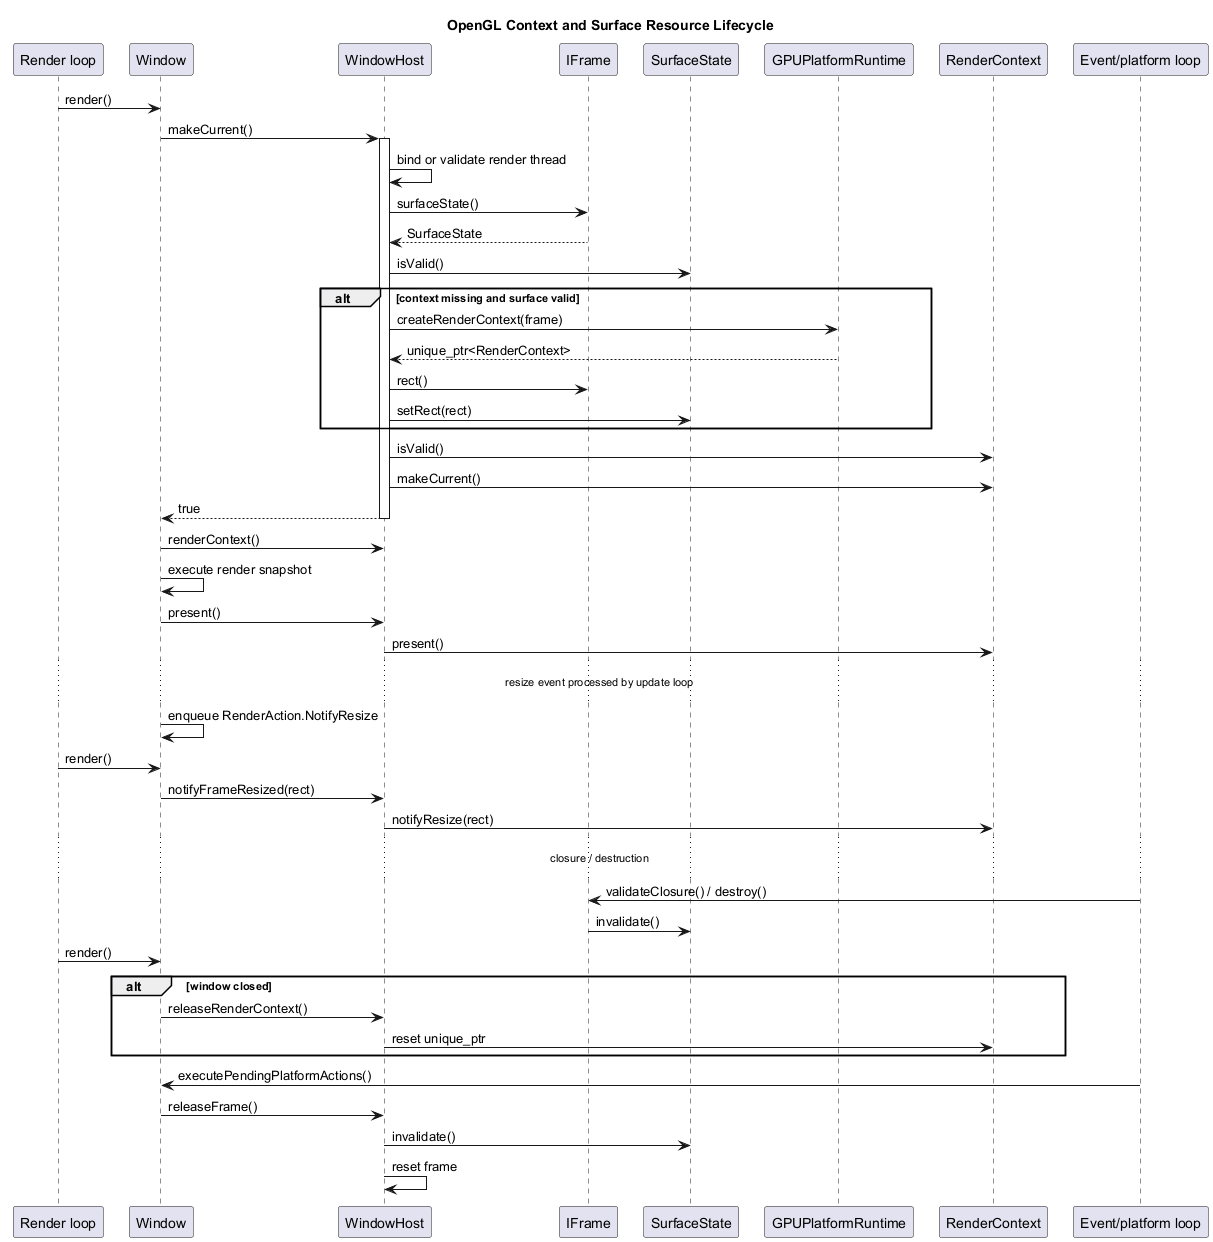

The diagram above was rendered by PlantUML. Its source (embedded in the PNG):
@startuml
title OpenGL Context and Surface Resource Lifecycle

skinparam ParticipantPadding 8

participant "Render loop" as RenderLoop
participant "Window" as Window
participant "WindowHost" as Host
participant "IFrame" as Frame
participant "SurfaceState" as Surface
participant "GPUPlatformRuntime" as GPURuntime
participant "RenderContext" as Context
participant "Event/platform loop" as EventLoop

RenderLoop -> Window : render()
Window -> Host : makeCurrent()
activate Host
Host -> Host : bind or validate render thread
Host -> Frame : surfaceState()
Frame --> Host : SurfaceState
Host -> Surface : isValid()
alt context missing and surface valid
	Host -> GPURuntime : createRenderContext(frame)
	GPURuntime --> Host : unique_ptr<RenderContext>
	Host -> Frame : rect()
	Host -> Surface : setRect(rect)
end
Host -> Context : isValid()
Host -> Context : makeCurrent()
Host --> Window : true
deactivate Host

Window -> Host : renderContext()
Window -> Window : execute render snapshot
Window -> Host : present()
Host -> Context : present()

... resize event processed by update loop ...
Window -> Window : enqueue RenderAction.NotifyResize
RenderLoop -> Window : render()
Window -> Host : notifyFrameResized(rect)
Host -> Context : notifyResize(rect)

... closure / destruction ...
EventLoop -> Frame : validateClosure() / destroy()
Frame -> Surface : invalidate()
RenderLoop -> Window : render()
alt window closed
	Window -> Host : releaseRenderContext()
	Host -> Context : reset unique_ptr
end
EventLoop -> Window : executePendingPlatformActions()
Window -> Host : releaseFrame()
Host -> Surface : invalidate()
Host -> Host : reset frame

@enduml